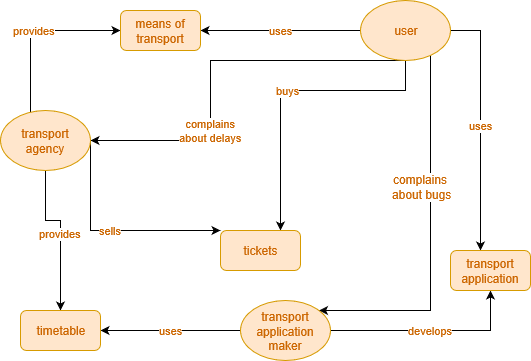

The diagram above was exported from draw.io. Its source (the exported page's mxGraphModel, read from the mxfile embedded in the PNG):
<mxGraphModel shadow="0" math="0" pageHeight="1169" pageWidth="827" pageScale="1" page="1" fold="1" arrows="1" connect="1" tooltips="1" guides="1" gridSize="10" dy="594" dx="870" grid="1">
  <root>
    <mxCell id="0" />
    <mxCell id="1" parent="0" />
    <mxCell id="e3gZkEi8kut7Lqey3eGz-13" target="e3gZkEi8kut7Lqey3eGz-7" style="edgeStyle=orthogonalEdgeStyle;rounded=0;orthogonalLoop=1;jettySize=auto;html=1;fontColor=#CC6600;" value="uses&lt;br&gt;" parent="1" source="e3gZkEi8kut7Lqey3eGz-2" edge="1">
      <mxGeometry as="geometry" relative="1" />
    </mxCell>
    <mxCell id="e3gZkEi8kut7Lqey3eGz-19" target="e3gZkEi8kut7Lqey3eGz-9" style="edgeStyle=orthogonalEdgeStyle;rounded=0;orthogonalLoop=1;jettySize=auto;html=1;fontColor=#CC6600;" value="uses" parent="1" source="e3gZkEi8kut7Lqey3eGz-2" edge="1">
      <mxGeometry as="geometry" relative="1">
        <Array as="points">
          <mxPoint y="160" x="640" />
        </Array>
      </mxGeometry>
    </mxCell>
    <mxCell id="e3gZkEi8kut7Lqey3eGz-20" target="e3gZkEi8kut7Lqey3eGz-8" style="edgeStyle=orthogonalEdgeStyle;rounded=0;orthogonalLoop=1;jettySize=auto;html=1;fontColor=#CC6600;" value="buys" parent="1" source="e3gZkEi8kut7Lqey3eGz-2" edge="1">
      <mxGeometry as="geometry" relative="1">
        <Array as="points">
          <mxPoint y="220" x="565" />
          <mxPoint y="220" x="440" />
        </Array>
      </mxGeometry>
    </mxCell>
    <mxCell id="e3gZkEi8kut7Lqey3eGz-21" target="e3gZkEi8kut7Lqey3eGz-4" style="edgeStyle=orthogonalEdgeStyle;rounded=0;orthogonalLoop=1;jettySize=auto;html=1;fontColor=#CC6600;" parent="1" source="e3gZkEi8kut7Lqey3eGz-2" edge="1">
      <mxGeometry as="geometry" relative="1">
        <Array as="points">
          <mxPoint y="440" x="590" />
        </Array>
      </mxGeometry>
    </mxCell>
    <mxCell id="e3gZkEi8kut7Lqey3eGz-22" style="text;html=1;resizable=0;points=[];align=center;verticalAlign=middle;labelBackgroundColor=#ffffff;fontColor=#CC6600;" value="complains&amp;nbsp;&lt;br&gt;about bugs&lt;br&gt;" parent="e3gZkEi8kut7Lqey3eGz-21" connectable="0" vertex="1">
      <mxGeometry as="geometry" relative="1" y="-9" x="-0.2931">
        <mxPoint as="offset" y="1" />
      </mxGeometry>
    </mxCell>
    <mxCell id="e3gZkEi8kut7Lqey3eGz-24" target="e3gZkEi8kut7Lqey3eGz-3" style="edgeStyle=orthogonalEdgeStyle;rounded=0;orthogonalLoop=1;jettySize=auto;html=1;fontColor=#CC6600;" value="complains&lt;br&gt;about delays" parent="1" source="e3gZkEi8kut7Lqey3eGz-2" edge="1">
      <mxGeometry as="geometry" relative="1" x="0.3418">
        <Array as="points">
          <mxPoint y="190" x="370" />
          <mxPoint y="270" x="370" />
        </Array>
        <mxPoint as="offset" />
      </mxGeometry>
    </mxCell>
    <mxCell id="e3gZkEi8kut7Lqey3eGz-2" style="ellipse;whiteSpace=wrap;html=1;fillColor=#ffe6cc;strokeColor=#d79b00;fontColor=#CC6600;" value="user" parent="1" vertex="1">
      <mxGeometry as="geometry" y="130" x="520" height="60" width="90" />
    </mxCell>
    <mxCell id="e3gZkEi8kut7Lqey3eGz-14" target="e3gZkEi8kut7Lqey3eGz-7" style="edgeStyle=orthogonalEdgeStyle;rounded=0;orthogonalLoop=1;jettySize=auto;html=1;fontColor=#CC6600;" value="provides&lt;br&gt;" parent="1" source="e3gZkEi8kut7Lqey3eGz-3" edge="1">
      <mxGeometry as="geometry" relative="1">
        <Array as="points">
          <mxPoint y="160" x="190" />
        </Array>
      </mxGeometry>
    </mxCell>
    <mxCell id="e3gZkEi8kut7Lqey3eGz-15" target="e3gZkEi8kut7Lqey3eGz-10" style="edgeStyle=orthogonalEdgeStyle;rounded=0;orthogonalLoop=1;jettySize=auto;html=1;fontColor=#CC6600;" value="provides" parent="1" source="e3gZkEi8kut7Lqey3eGz-3" edge="1">
      <mxGeometry as="geometry" relative="1">
        <Array as="points">
          <mxPoint y="350" x="205" />
        </Array>
      </mxGeometry>
    </mxCell>
    <mxCell id="e3gZkEi8kut7Lqey3eGz-16" target="e3gZkEi8kut7Lqey3eGz-8" style="edgeStyle=orthogonalEdgeStyle;rounded=0;orthogonalLoop=1;jettySize=auto;html=1;fontColor=#CC6600;" value="sells&lt;br&gt;" parent="1" source="e3gZkEi8kut7Lqey3eGz-3" edge="1">
      <mxGeometry as="geometry" relative="1">
        <Array as="points">
          <mxPoint y="360" x="250" />
        </Array>
      </mxGeometry>
    </mxCell>
    <mxCell id="e3gZkEi8kut7Lqey3eGz-3" style="ellipse;whiteSpace=wrap;html=1;fillColor=#ffe6cc;strokeColor=#d79b00;fontColor=#CC6600;" value="transport agency" parent="1" vertex="1">
      <mxGeometry as="geometry" y="240" x="160" height="60" width="90" />
    </mxCell>
    <mxCell id="e3gZkEi8kut7Lqey3eGz-17" target="e3gZkEi8kut7Lqey3eGz-9" style="edgeStyle=orthogonalEdgeStyle;rounded=0;orthogonalLoop=1;jettySize=auto;html=1;fontColor=#CC6600;" value="develops" parent="1" source="e3gZkEi8kut7Lqey3eGz-4" edge="1">
      <mxGeometry as="geometry" relative="1" />
    </mxCell>
    <mxCell id="e3gZkEi8kut7Lqey3eGz-18" target="e3gZkEi8kut7Lqey3eGz-10" style="edgeStyle=orthogonalEdgeStyle;rounded=0;orthogonalLoop=1;jettySize=auto;html=1;fontColor=#CC6600;" value="uses" parent="1" source="e3gZkEi8kut7Lqey3eGz-4" edge="1">
      <mxGeometry as="geometry" relative="1">
        <Array as="points">
          <mxPoint y="460" x="320" />
          <mxPoint y="460" x="320" />
        </Array>
      </mxGeometry>
    </mxCell>
    <mxCell id="e3gZkEi8kut7Lqey3eGz-4" style="ellipse;whiteSpace=wrap;html=1;fillColor=#ffe6cc;strokeColor=#d79b00;fontColor=#CC6600;" value="transport application&lt;br&gt;maker" parent="1" vertex="1">
      <mxGeometry as="geometry" y="430" x="400" height="60" width="90" />
    </mxCell>
    <mxCell id="e3gZkEi8kut7Lqey3eGz-7" style="rounded=1;whiteSpace=wrap;html=1;fillColor=#ffe6cc;strokeColor=#d79b00;fontColor=#CC6600;" value="means of transport" parent="1" vertex="1">
      <mxGeometry as="geometry" y="140" x="280" height="40" width="80" />
    </mxCell>
    <mxCell id="e3gZkEi8kut7Lqey3eGz-8" style="rounded=1;whiteSpace=wrap;html=1;fillColor=#ffe6cc;strokeColor=#d79b00;fontColor=#CC6600;" value="tickets&lt;br&gt;" parent="1" vertex="1">
      <mxGeometry as="geometry" y="360" x="380" height="40" width="80" />
    </mxCell>
    <mxCell id="e3gZkEi8kut7Lqey3eGz-9" style="rounded=1;whiteSpace=wrap;html=1;fillColor=#ffe6cc;strokeColor=#d79b00;fontColor=#CC6600;" value="transport application" parent="1" vertex="1">
      <mxGeometry as="geometry" y="380" x="610" height="40" width="80" />
    </mxCell>
    <mxCell id="e3gZkEi8kut7Lqey3eGz-10" style="rounded=1;whiteSpace=wrap;html=1;fillColor=#ffe6cc;strokeColor=#d79b00;fontColor=#CC6600;" value="timetable" parent="1" vertex="1">
      <mxGeometry as="geometry" y="440" x="180" height="40" width="80" />
    </mxCell>
  </root>
</mxGraphModel>